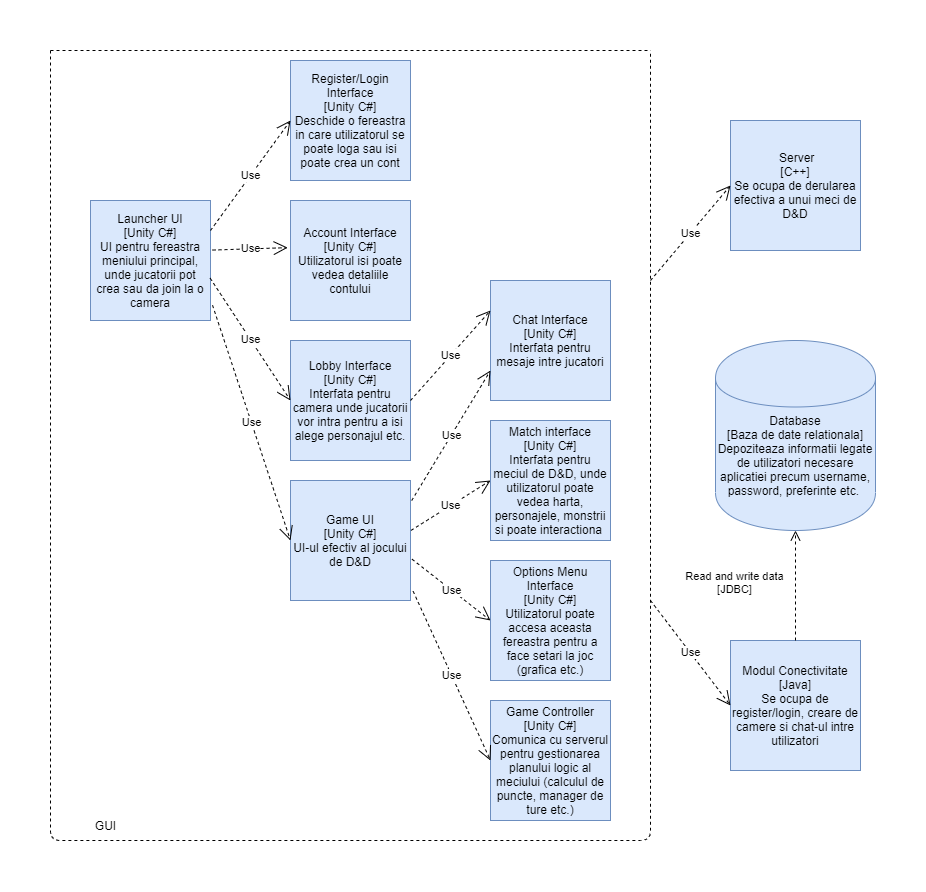

The diagram above was exported from draw.io. Its source (the exported page's mxGraphModel, read from the mxfile embedded in the PNG):
<mxGraphModel dx="1038" dy="499" grid="0" gridSize="10" guides="1" tooltips="1" connect="1" arrows="1" fold="1" page="1" pageScale="1" pageWidth="1100" pageHeight="850" background="#ffffff" math="0" shadow="0">
  <root>
    <mxCell id="0" />
    <mxCell id="1" parent="0" />
    <mxCell id="H0BRYVD0Y70O6q5AYx-t-1" value="Game UI&lt;br&gt;[Unity C#]&lt;br&gt;UI-ul efectiv al jocului de D&amp;amp;D" style="whiteSpace=wrap;html=1;aspect=fixed;fillColor=#dae8fc;strokeColor=#6c8ebf;" vertex="1" parent="1">
      <mxGeometry x="280" y="440" width="120" height="120" as="geometry" />
    </mxCell>
    <mxCell id="H0BRYVD0Y70O6q5AYx-t-2" value="Launcher UI&lt;br&gt;[Unity C#]&lt;br&gt;UI pentru fereastra meniului principal, unde jucatorii pot crea sau da join la o camera" style="whiteSpace=wrap;html=1;aspect=fixed;fillColor=#dae8fc;strokeColor=#6c8ebf;" vertex="1" parent="1">
      <mxGeometry x="80" y="160" width="120" height="120" as="geometry" />
    </mxCell>
    <mxCell id="H0BRYVD0Y70O6q5AYx-t-3" value="Register/Login Interface&lt;br&gt;[Unity C#]&lt;br&gt;Deschide o fereastra in care utilizatorul se poate loga sau isi poate crea un cont" style="whiteSpace=wrap;html=1;aspect=fixed;fillColor=#dae8fc;strokeColor=#6c8ebf;" vertex="1" parent="1">
      <mxGeometry x="280" y="20" width="120" height="120" as="geometry" />
    </mxCell>
    <mxCell id="H0BRYVD0Y70O6q5AYx-t-4" value="Account Interface&lt;br&gt;[Unity C#]&lt;br&gt;Utilizatorul isi poate vedea detaliile contului" style="whiteSpace=wrap;html=1;aspect=fixed;fillColor=#dae8fc;strokeColor=#6c8ebf;" vertex="1" parent="1">
      <mxGeometry x="280" y="160" width="120" height="120" as="geometry" />
    </mxCell>
    <mxCell id="H0BRYVD0Y70O6q5AYx-t-5" value="Lobby Interface&lt;br&gt;[Unity C#]&lt;br&gt;Interfata pentru camera unde jucatorii vor intra pentru a isi alege personajul etc." style="whiteSpace=wrap;html=1;aspect=fixed;fillColor=#dae8fc;strokeColor=#6c8ebf;" vertex="1" parent="1">
      <mxGeometry x="280" y="300" width="120" height="120" as="geometry" />
    </mxCell>
    <mxCell id="H0BRYVD0Y70O6q5AYx-t-6" value="Match interface&lt;br&gt;[Unity C#]&lt;br&gt;Interfata pentru meciul de D&amp;amp;D, unde utilizatorul poate vedea harta, personajele, monstrii si poate interactiona&amp;nbsp;" style="whiteSpace=wrap;html=1;aspect=fixed;fillColor=#dae8fc;strokeColor=#6c8ebf;" vertex="1" parent="1">
      <mxGeometry x="480" y="380" width="120" height="120" as="geometry" />
    </mxCell>
    <mxCell id="H0BRYVD0Y70O6q5AYx-t-7" value="Options Menu Interface&lt;br&gt;[Unity C#]&lt;br&gt;Utilizatorul poate accesa aceasta fereastra pentru a face setari la joc (grafica etc.)" style="whiteSpace=wrap;html=1;aspect=fixed;fillColor=#dae8fc;strokeColor=#6c8ebf;" vertex="1" parent="1">
      <mxGeometry x="480" y="520" width="120" height="120" as="geometry" />
    </mxCell>
    <mxCell id="H0BRYVD0Y70O6q5AYx-t-8" value="Game Controller&lt;br&gt;[Unity C#]&lt;br&gt;Comunica cu serverul pentru gestionarea planului logic al meciului (calculul de puncte, manager de ture etc.)" style="whiteSpace=wrap;html=1;aspect=fixed;fillColor=#dae8fc;strokeColor=#6c8ebf;" vertex="1" parent="1">
      <mxGeometry x="480" y="660" width="120" height="120" as="geometry" />
    </mxCell>
    <mxCell id="H0BRYVD0Y70O6q5AYx-t-9" value="Chat Interface&lt;br&gt;[Unity C#]&lt;br&gt;Interfata pentru mesaje intre jucatori" style="whiteSpace=wrap;html=1;aspect=fixed;fillColor=#dae8fc;strokeColor=#6c8ebf;" vertex="1" parent="1">
      <mxGeometry x="480" y="240" width="120" height="120" as="geometry" />
    </mxCell>
    <mxCell id="H0BRYVD0Y70O6q5AYx-t-10" value="Use" style="endArrow=open;endSize=12;dashed=1;html=1;exitX=1;exitY=0.5;exitDx=0;exitDy=0;entryX=0;entryY=0.25;entryDx=0;entryDy=0;" edge="1" parent="1" source="H0BRYVD0Y70O6q5AYx-t-5" target="H0BRYVD0Y70O6q5AYx-t-9">
      <mxGeometry width="160" relative="1" as="geometry">
        <mxPoint x="420" y="360" as="sourcePoint" />
        <mxPoint x="490" y="360" as="targetPoint" />
      </mxGeometry>
    </mxCell>
    <mxCell id="H0BRYVD0Y70O6q5AYx-t-11" value="Use" style="endArrow=open;endSize=12;dashed=1;html=1;exitX=1;exitY=0.25;exitDx=0;exitDy=0;entryX=0;entryY=0.5;entryDx=0;entryDy=0;" edge="1" parent="1" source="H0BRYVD0Y70O6q5AYx-t-2" target="H0BRYVD0Y70O6q5AYx-t-3">
      <mxGeometry width="160" relative="1" as="geometry">
        <mxPoint x="420" y="360" as="sourcePoint" />
        <mxPoint x="580" y="360" as="targetPoint" />
      </mxGeometry>
    </mxCell>
    <mxCell id="H0BRYVD0Y70O6q5AYx-t-13" value="Use" style="endArrow=open;endSize=12;dashed=1;html=1;entryX=-0.023;entryY=0.393;entryDx=0;entryDy=0;exitX=1.017;exitY=0.413;exitDx=0;exitDy=0;exitPerimeter=0;entryPerimeter=0;" edge="1" parent="1" source="H0BRYVD0Y70O6q5AYx-t-2" target="H0BRYVD0Y70O6q5AYx-t-4">
      <mxGeometry width="160" relative="1" as="geometry">
        <mxPoint x="210" y="200" as="sourcePoint" />
        <mxPoint x="290" y="90" as="targetPoint" />
      </mxGeometry>
    </mxCell>
    <mxCell id="H0BRYVD0Y70O6q5AYx-t-14" value="Use" style="endArrow=open;endSize=12;dashed=1;html=1;exitX=1.017;exitY=0.873;exitDx=0;exitDy=0;entryX=0;entryY=0.5;entryDx=0;entryDy=0;exitPerimeter=0;" edge="1" parent="1" source="H0BRYVD0Y70O6q5AYx-t-2" target="H0BRYVD0Y70O6q5AYx-t-1">
      <mxGeometry width="160" relative="1" as="geometry">
        <mxPoint x="220" y="210" as="sourcePoint" />
        <mxPoint x="300" y="100" as="targetPoint" />
      </mxGeometry>
    </mxCell>
    <mxCell id="H0BRYVD0Y70O6q5AYx-t-15" value="Use" style="endArrow=open;endSize=12;dashed=1;html=1;exitX=0.997;exitY=0.647;exitDx=0;exitDy=0;exitPerimeter=0;entryX=0;entryY=0.5;entryDx=0;entryDy=0;" edge="1" parent="1" source="H0BRYVD0Y70O6q5AYx-t-2" target="H0BRYVD0Y70O6q5AYx-t-5">
      <mxGeometry width="160" relative="1" as="geometry">
        <mxPoint x="230" y="220" as="sourcePoint" />
        <mxPoint x="270" y="290" as="targetPoint" />
      </mxGeometry>
    </mxCell>
    <mxCell id="H0BRYVD0Y70O6q5AYx-t-16" value="Use" style="endArrow=open;endSize=12;dashed=1;html=1;exitX=1.01;exitY=0.167;exitDx=0;exitDy=0;entryX=0;entryY=0.75;entryDx=0;entryDy=0;exitPerimeter=0;" edge="1" parent="1" source="H0BRYVD0Y70O6q5AYx-t-1" target="H0BRYVD0Y70O6q5AYx-t-9">
      <mxGeometry width="160" relative="1" as="geometry">
        <mxPoint x="240" y="230" as="sourcePoint" />
        <mxPoint x="320" y="120" as="targetPoint" />
      </mxGeometry>
    </mxCell>
    <mxCell id="H0BRYVD0Y70O6q5AYx-t-17" value="Use" style="endArrow=open;endSize=12;dashed=1;html=1;exitX=1.004;exitY=0.416;exitDx=0;exitDy=0;entryX=0;entryY=0.5;entryDx=0;entryDy=0;exitPerimeter=0;" edge="1" parent="1" source="H0BRYVD0Y70O6q5AYx-t-1" target="H0BRYVD0Y70O6q5AYx-t-6">
      <mxGeometry width="160" relative="1" as="geometry">
        <mxPoint x="250" y="240" as="sourcePoint" />
        <mxPoint x="330" y="130" as="targetPoint" />
      </mxGeometry>
    </mxCell>
    <mxCell id="H0BRYVD0Y70O6q5AYx-t-18" value="Use" style="endArrow=open;endSize=12;dashed=1;html=1;exitX=1.013;exitY=0.656;exitDx=0;exitDy=0;entryX=0;entryY=0.5;entryDx=0;entryDy=0;exitPerimeter=0;" edge="1" parent="1" source="H0BRYVD0Y70O6q5AYx-t-1" target="H0BRYVD0Y70O6q5AYx-t-7">
      <mxGeometry width="160" relative="1" as="geometry">
        <mxPoint x="260" y="250" as="sourcePoint" />
        <mxPoint x="340" y="140" as="targetPoint" />
      </mxGeometry>
    </mxCell>
    <mxCell id="H0BRYVD0Y70O6q5AYx-t-19" value="Use" style="endArrow=open;endSize=12;dashed=1;html=1;exitX=1.022;exitY=0.923;exitDx=0;exitDy=0;exitPerimeter=0;entryX=0;entryY=0.5;entryDx=0;entryDy=0;" edge="1" parent="1" source="H0BRYVD0Y70O6q5AYx-t-1" target="H0BRYVD0Y70O6q5AYx-t-8">
      <mxGeometry width="160" relative="1" as="geometry">
        <mxPoint x="270" y="260" as="sourcePoint" />
        <mxPoint x="460" y="660" as="targetPoint" />
      </mxGeometry>
    </mxCell>
    <mxCell id="H0BRYVD0Y70O6q5AYx-t-20" value="" style="endArrow=none;dashed=1;html=1;" edge="1" parent="1">
      <mxGeometry width="50" height="50" relative="1" as="geometry">
        <mxPoint x="40" y="10" as="sourcePoint" />
        <mxPoint x="640" y="10" as="targetPoint" />
      </mxGeometry>
    </mxCell>
    <mxCell id="H0BRYVD0Y70O6q5AYx-t-21" value="" style="endArrow=none;dashed=1;html=1;" edge="1" parent="1">
      <mxGeometry width="50" height="50" relative="1" as="geometry">
        <mxPoint x="40" y="10" as="sourcePoint" />
        <mxPoint x="640" y="10" as="targetPoint" />
        <Array as="points">
          <mxPoint x="40" y="800" />
          <mxPoint x="640" y="800" />
        </Array>
      </mxGeometry>
    </mxCell>
    <mxCell id="H0BRYVD0Y70O6q5AYx-t-22" value="GUI" style="text;html=1;align=center;verticalAlign=middle;resizable=0;points=[];autosize=1;" vertex="1" parent="1">
      <mxGeometry x="75" y="775" width="40" height="20" as="geometry" />
    </mxCell>
    <mxCell id="H0BRYVD0Y70O6q5AYx-t-24" value="Modul Conectivitate&lt;br&gt;[Java]&lt;br&gt;Se ocupa de register/login, creare de camere si chat-ul intre utilizatori" style="whiteSpace=wrap;html=1;aspect=fixed;fillColor=#dae8fc;strokeColor=#6c8ebf;" vertex="1" parent="1">
      <mxGeometry x="720" y="600" width="130" height="130" as="geometry" />
    </mxCell>
    <mxCell id="H0BRYVD0Y70O6q5AYx-t-25" value="&amp;nbsp;Server&lt;br&gt;[C++]&lt;br&gt;Se ocupa de derularea efectiva a unui meci de D&amp;amp;D" style="whiteSpace=wrap;html=1;aspect=fixed;fillColor=#dae8fc;strokeColor=#6c8ebf;" vertex="1" parent="1">
      <mxGeometry x="720" y="80" width="130" height="130" as="geometry" />
    </mxCell>
    <mxCell id="H0BRYVD0Y70O6q5AYx-t-26" value="Database&lt;br&gt;[Baza de date relationala]&lt;br&gt;Depoziteaza informatii legate de utilizatori necesare aplicatiei precum username, password, preferinte etc.&amp;nbsp;" style="shape=cylinder;whiteSpace=wrap;html=1;boundedLbl=1;backgroundOutline=1;fillColor=#dae8fc;strokeColor=#6c8ebf;" vertex="1" parent="1">
      <mxGeometry x="705" y="300" width="160" height="190" as="geometry" />
    </mxCell>
    <mxCell id="H0BRYVD0Y70O6q5AYx-t-27" value="Use" style="endArrow=open;endSize=12;dashed=1;html=1;entryX=0;entryY=0.5;entryDx=0;entryDy=0;" edge="1" parent="1" target="H0BRYVD0Y70O6q5AYx-t-25">
      <mxGeometry width="160" relative="1" as="geometry">
        <mxPoint x="640" y="240" as="sourcePoint" />
        <mxPoint x="490" y="280" as="targetPoint" />
      </mxGeometry>
    </mxCell>
    <mxCell id="H0BRYVD0Y70O6q5AYx-t-28" value="Use" style="endArrow=open;endSize=12;dashed=1;html=1;entryX=0;entryY=0.5;entryDx=0;entryDy=0;" edge="1" parent="1" target="H0BRYVD0Y70O6q5AYx-t-24">
      <mxGeometry width="160" relative="1" as="geometry">
        <mxPoint x="640" y="560" as="sourcePoint" />
        <mxPoint x="730" y="155" as="targetPoint" />
      </mxGeometry>
    </mxCell>
    <mxCell id="H0BRYVD0Y70O6q5AYx-t-29" value="Read and write data&lt;br&gt;[JDBC]" style="html=1;verticalAlign=bottom;endArrow=open;dashed=1;endSize=8;exitX=0.5;exitY=0;exitDx=0;exitDy=0;entryX=0.5;entryY=1;entryDx=0;entryDy=0;" edge="1" parent="1" source="H0BRYVD0Y70O6q5AYx-t-24" target="H0BRYVD0Y70O6q5AYx-t-26">
      <mxGeometry x="-0.2364" y="61" relative="1" as="geometry">
        <mxPoint x="490" y="511" as="sourcePoint" />
        <mxPoint x="580" y="453" as="targetPoint" />
        <mxPoint as="offset" />
      </mxGeometry>
    </mxCell>
  </root>
</mxGraphModel>